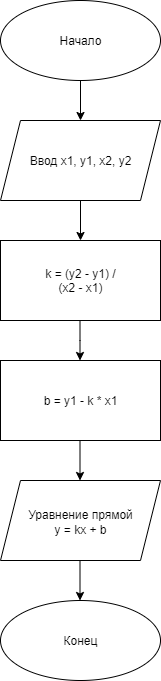

The diagram above was exported from draw.io. Its source (the exported page's mxGraphModel, read from the mxfile embedded in the PNG):
<mxGraphModel dx="1381" dy="795" grid="1" gridSize="10" guides="1" tooltips="1" connect="1" arrows="1" fold="1" page="1" pageScale="1" pageWidth="827" pageHeight="1169" math="0" shadow="0">
  <root>
    <mxCell id="0" />
    <mxCell id="1" parent="0" />
    <mxCell id="TPdffdQJ8KMkzIPZFJqB-1" value="" style="ellipse;whiteSpace=wrap;html=1;" vertex="1" parent="1">
      <mxGeometry x="340" width="160" height="80" as="geometry" />
    </mxCell>
    <mxCell id="TPdffdQJ8KMkzIPZFJqB-2" value="" style="endArrow=classic;html=1;rounded=0;exitX=0.5;exitY=1;exitDx=0;exitDy=0;" edge="1" parent="1" source="TPdffdQJ8KMkzIPZFJqB-1">
      <mxGeometry width="50" height="50" relative="1" as="geometry">
        <mxPoint x="390" y="340" as="sourcePoint" />
        <mxPoint x="420" y="120" as="targetPoint" />
      </mxGeometry>
    </mxCell>
    <mxCell id="TPdffdQJ8KMkzIPZFJqB-3" value="" style="shape=parallelogram;perimeter=parallelogramPerimeter;whiteSpace=wrap;html=1;fixedSize=1;" vertex="1" parent="1">
      <mxGeometry x="340" y="120" width="160" height="80" as="geometry" />
    </mxCell>
    <mxCell id="TPdffdQJ8KMkzIPZFJqB-4" value="" style="rounded=0;whiteSpace=wrap;html=1;" vertex="1" parent="1">
      <mxGeometry x="340" y="240" width="160" height="80" as="geometry" />
    </mxCell>
    <mxCell id="TPdffdQJ8KMkzIPZFJqB-5" value="" style="rounded=0;whiteSpace=wrap;html=1;" vertex="1" parent="1">
      <mxGeometry x="340" y="360" width="160" height="80" as="geometry" />
    </mxCell>
    <mxCell id="TPdffdQJ8KMkzIPZFJqB-9" value="" style="shape=parallelogram;perimeter=parallelogramPerimeter;whiteSpace=wrap;html=1;fixedSize=1;" vertex="1" parent="1">
      <mxGeometry x="340" y="480" width="160" height="80" as="geometry" />
    </mxCell>
    <mxCell id="TPdffdQJ8KMkzIPZFJqB-10" value="" style="ellipse;whiteSpace=wrap;html=1;" vertex="1" parent="1">
      <mxGeometry x="340" y="600" width="160" height="80" as="geometry" />
    </mxCell>
    <mxCell id="TPdffdQJ8KMkzIPZFJqB-11" value="" style="endArrow=classic;html=1;rounded=0;exitX=0.5;exitY=1;exitDx=0;exitDy=0;" edge="1" parent="1" source="TPdffdQJ8KMkzIPZFJqB-3">
      <mxGeometry width="50" height="50" relative="1" as="geometry">
        <mxPoint x="420" y="220" as="sourcePoint" />
        <mxPoint x="420" y="240" as="targetPoint" />
        <Array as="points" />
      </mxGeometry>
    </mxCell>
    <mxCell id="TPdffdQJ8KMkzIPZFJqB-13" value="" style="endArrow=classic;html=1;rounded=0;exitX=0.5;exitY=1;exitDx=0;exitDy=0;" edge="1" parent="1">
      <mxGeometry width="50" height="50" relative="1" as="geometry">
        <mxPoint x="419.5" y="320" as="sourcePoint" />
        <mxPoint x="419.5" y="360" as="targetPoint" />
        <Array as="points">
          <mxPoint x="419.5" y="340" />
        </Array>
      </mxGeometry>
    </mxCell>
    <mxCell id="TPdffdQJ8KMkzIPZFJqB-15" value="" style="endArrow=classic;html=1;rounded=0;exitX=0.5;exitY=1;exitDx=0;exitDy=0;" edge="1" parent="1">
      <mxGeometry width="50" height="50" relative="1" as="geometry">
        <mxPoint x="419.5" y="440" as="sourcePoint" />
        <mxPoint x="419.5" y="480" as="targetPoint" />
        <Array as="points" />
      </mxGeometry>
    </mxCell>
    <mxCell id="TPdffdQJ8KMkzIPZFJqB-16" value="" style="endArrow=classic;html=1;rounded=0;exitX=0.5;exitY=1;exitDx=0;exitDy=0;" edge="1" parent="1">
      <mxGeometry width="50" height="50" relative="1" as="geometry">
        <mxPoint x="419.5" y="560" as="sourcePoint" />
        <mxPoint x="419.5" y="600" as="targetPoint" />
        <Array as="points" />
      </mxGeometry>
    </mxCell>
    <mxCell id="TPdffdQJ8KMkzIPZFJqB-17" value="Начало" style="text;html=1;resizable=0;autosize=1;align=center;verticalAlign=middle;points=[];fillColor=none;strokeColor=none;rounded=0;" vertex="1" parent="1">
      <mxGeometry x="390" y="30" width="60" height="20" as="geometry" />
    </mxCell>
    <mxCell id="TPdffdQJ8KMkzIPZFJqB-18" value="Конец" style="text;html=1;resizable=0;autosize=1;align=center;verticalAlign=middle;points=[];fillColor=none;strokeColor=none;rounded=0;" vertex="1" parent="1">
      <mxGeometry x="395" y="630" width="50" height="20" as="geometry" />
    </mxCell>
    <mxCell id="TPdffdQJ8KMkzIPZFJqB-19" value="Ввод x1, y1, x2, y2" style="text;html=1;resizable=0;autosize=1;align=center;verticalAlign=middle;points=[];fillColor=none;strokeColor=none;rounded=0;" vertex="1" parent="1">
      <mxGeometry x="360" y="150" width="120" height="20" as="geometry" />
    </mxCell>
    <mxCell id="TPdffdQJ8KMkzIPZFJqB-21" value="b = y1 - k * x1" style="text;html=1;resizable=0;autosize=1;align=center;verticalAlign=middle;points=[];fillColor=none;strokeColor=none;rounded=0;" vertex="1" parent="1">
      <mxGeometry x="375" y="390" width="90" height="20" as="geometry" />
    </mxCell>
    <mxCell id="TPdffdQJ8KMkzIPZFJqB-23" value="Уравнение прямой&lt;font color=&quot;#c7254e&quot; face=&quot;menlo, monaco, consolas, courier new, monospace&quot;&gt;&lt;span style=&quot;font-size: 15.3px ; background-color: rgb(249 , 242 , 244)&quot;&gt;&lt;br&gt;&lt;/span&gt;&lt;/font&gt;y = kx + b" style="text;html=1;resizable=0;autosize=1;align=center;verticalAlign=middle;points=[];fillColor=none;strokeColor=none;rounded=0;" vertex="1" parent="1">
      <mxGeometry x="360" y="505" width="120" height="30" as="geometry" />
    </mxCell>
    <mxCell id="TPdffdQJ8KMkzIPZFJqB-24" value="k = (y2 - y1) /&lt;br&gt;(x2 - x1)" style="text;html=1;resizable=0;autosize=1;align=center;verticalAlign=middle;points=[];fillColor=none;strokeColor=none;rounded=0;" vertex="1" parent="1">
      <mxGeometry x="375" y="265" width="90" height="30" as="geometry" />
    </mxCell>
  </root>
</mxGraphModel>